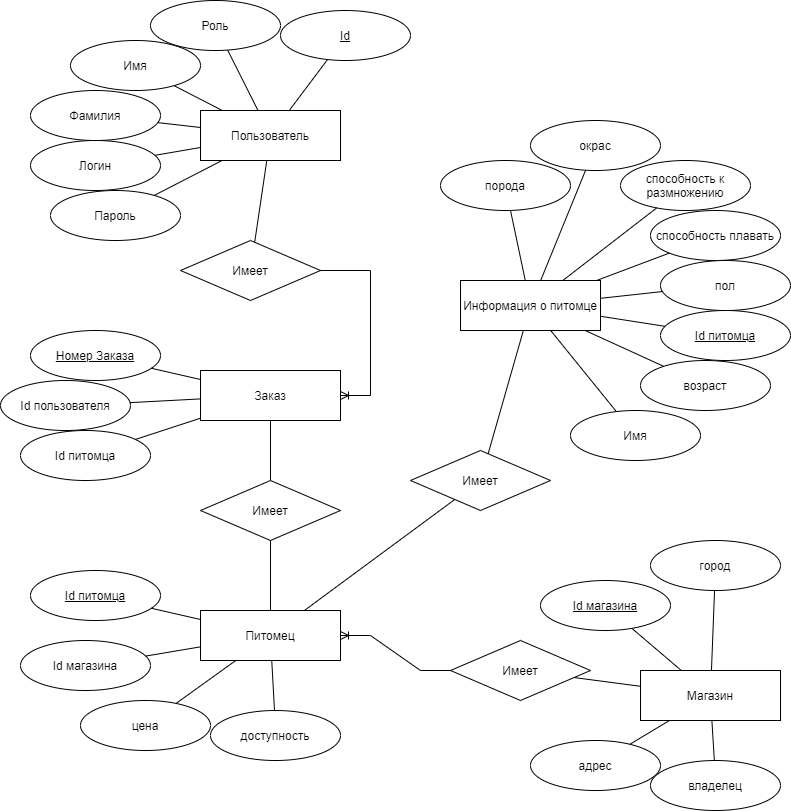

The diagram above was exported from draw.io. Its source (the exported page's mxGraphModel, read from the mxfile embedded in the PNG):
<mxGraphModel dx="1422" dy="942" grid="1" gridSize="10" guides="1" tooltips="1" connect="1" arrows="1" fold="1" page="1" pageScale="1" pageWidth="827" pageHeight="1169" math="0" shadow="0">
  <root>
    <mxCell id="0" />
    <mxCell id="1" parent="0" />
    <mxCell id="03_1DdQtCRGSDZXcu4sP-1" value="Пользователь" style="rounded=0;whiteSpace=wrap;html=1;" vertex="1" parent="1">
      <mxGeometry x="220" y="130" width="140" height="50" as="geometry" />
    </mxCell>
    <mxCell id="03_1DdQtCRGSDZXcu4sP-2" value="Имя" style="ellipse;whiteSpace=wrap;html=1;" vertex="1" parent="1">
      <mxGeometry x="90" y="60" width="130" height="50" as="geometry" />
    </mxCell>
    <mxCell id="03_1DdQtCRGSDZXcu4sP-3" value="Фамилия" style="ellipse;whiteSpace=wrap;html=1;" vertex="1" parent="1">
      <mxGeometry x="50" y="110" width="130" height="50" as="geometry" />
    </mxCell>
    <mxCell id="03_1DdQtCRGSDZXcu4sP-4" value="Логин" style="ellipse;whiteSpace=wrap;html=1;" vertex="1" parent="1">
      <mxGeometry x="50" y="160" width="130" height="50" as="geometry" />
    </mxCell>
    <mxCell id="03_1DdQtCRGSDZXcu4sP-5" value="Пароль" style="ellipse;whiteSpace=wrap;html=1;" vertex="1" parent="1">
      <mxGeometry x="70" y="210" width="130" height="50" as="geometry" />
    </mxCell>
    <mxCell id="03_1DdQtCRGSDZXcu4sP-6" value="Роль" style="ellipse;whiteSpace=wrap;html=1;" vertex="1" parent="1">
      <mxGeometry x="170" y="20" width="130" height="50" as="geometry" />
    </mxCell>
    <mxCell id="03_1DdQtCRGSDZXcu4sP-7" value="&lt;u&gt;Id&lt;/u&gt;" style="ellipse;whiteSpace=wrap;html=1;" vertex="1" parent="1">
      <mxGeometry x="300" y="30" width="130" height="50" as="geometry" />
    </mxCell>
    <mxCell id="03_1DdQtCRGSDZXcu4sP-8" value="" style="endArrow=none;html=1;rounded=0;" edge="1" parent="1" source="03_1DdQtCRGSDZXcu4sP-5" target="03_1DdQtCRGSDZXcu4sP-1">
      <mxGeometry width="50" height="50" relative="1" as="geometry">
        <mxPoint x="380" y="500" as="sourcePoint" />
        <mxPoint x="430" y="450" as="targetPoint" />
      </mxGeometry>
    </mxCell>
    <mxCell id="03_1DdQtCRGSDZXcu4sP-9" value="" style="endArrow=none;html=1;rounded=0;" edge="1" parent="1" source="03_1DdQtCRGSDZXcu4sP-4" target="03_1DdQtCRGSDZXcu4sP-1">
      <mxGeometry width="50" height="50" relative="1" as="geometry">
        <mxPoint x="79.97433806837307" y="265.70242527641494" as="sourcePoint" />
        <mxPoint x="200" y="267.5" as="targetPoint" />
      </mxGeometry>
    </mxCell>
    <mxCell id="03_1DdQtCRGSDZXcu4sP-10" value="" style="endArrow=none;html=1;rounded=0;" edge="1" parent="1" source="03_1DdQtCRGSDZXcu4sP-3" target="03_1DdQtCRGSDZXcu4sP-1">
      <mxGeometry width="50" height="50" relative="1" as="geometry">
        <mxPoint x="71.66058745645864" y="227.2509378284235" as="sourcePoint" />
        <mxPoint x="200" y="255" as="targetPoint" />
      </mxGeometry>
    </mxCell>
    <mxCell id="03_1DdQtCRGSDZXcu4sP-11" value="" style="endArrow=none;html=1;rounded=0;" edge="1" parent="1" source="03_1DdQtCRGSDZXcu4sP-2" target="03_1DdQtCRGSDZXcu4sP-1">
      <mxGeometry width="50" height="50" relative="1" as="geometry">
        <mxPoint x="90" y="165" as="sourcePoint" />
        <mxPoint x="200" y="242.5" as="targetPoint" />
      </mxGeometry>
    </mxCell>
    <mxCell id="03_1DdQtCRGSDZXcu4sP-12" value="" style="endArrow=none;html=1;rounded=0;" edge="1" parent="1" source="03_1DdQtCRGSDZXcu4sP-6" target="03_1DdQtCRGSDZXcu4sP-1">
      <mxGeometry width="50" height="50" relative="1" as="geometry">
        <mxPoint x="130" y="115" as="sourcePoint" />
        <mxPoint x="235" y="230" as="targetPoint" />
      </mxGeometry>
    </mxCell>
    <mxCell id="03_1DdQtCRGSDZXcu4sP-13" value="" style="endArrow=none;html=1;rounded=0;" edge="1" parent="1" source="03_1DdQtCRGSDZXcu4sP-7" target="03_1DdQtCRGSDZXcu4sP-1">
      <mxGeometry width="50" height="50" relative="1" as="geometry">
        <mxPoint x="190.96194077712562" y="92.67766952966372" as="sourcePoint" />
        <mxPoint x="270" y="230" as="targetPoint" />
      </mxGeometry>
    </mxCell>
    <mxCell id="03_1DdQtCRGSDZXcu4sP-14" value="Заказ" style="rounded=0;whiteSpace=wrap;html=1;" vertex="1" parent="1">
      <mxGeometry x="220" y="390" width="140" height="50" as="geometry" />
    </mxCell>
    <mxCell id="03_1DdQtCRGSDZXcu4sP-15" value="&lt;u&gt;Номер Заказа&lt;/u&gt;" style="ellipse;whiteSpace=wrap;html=1;" vertex="1" parent="1">
      <mxGeometry x="50" y="350" width="130" height="50" as="geometry" />
    </mxCell>
    <mxCell id="03_1DdQtCRGSDZXcu4sP-16" value="Id пользователя" style="ellipse;whiteSpace=wrap;html=1;" vertex="1" parent="1">
      <mxGeometry x="20" y="400" width="130" height="50" as="geometry" />
    </mxCell>
    <mxCell id="03_1DdQtCRGSDZXcu4sP-17" value="Id питомца" style="ellipse;whiteSpace=wrap;html=1;" vertex="1" parent="1">
      <mxGeometry x="40" y="450" width="130" height="50" as="geometry" />
    </mxCell>
    <mxCell id="03_1DdQtCRGSDZXcu4sP-18" value="" style="endArrow=none;html=1;rounded=0;" edge="1" parent="1" source="03_1DdQtCRGSDZXcu4sP-15" target="03_1DdQtCRGSDZXcu4sP-14">
      <mxGeometry width="50" height="50" relative="1" as="geometry">
        <mxPoint x="80" y="265" as="sourcePoint" />
        <mxPoint x="140" y="197.5" as="targetPoint" />
      </mxGeometry>
    </mxCell>
    <mxCell id="03_1DdQtCRGSDZXcu4sP-19" value="" style="endArrow=none;html=1;rounded=0;" edge="1" parent="1" source="03_1DdQtCRGSDZXcu4sP-16" target="03_1DdQtCRGSDZXcu4sP-14">
      <mxGeometry width="50" height="50" relative="1" as="geometry">
        <mxPoint x="90" y="365" as="sourcePoint" />
        <mxPoint x="185" y="410" as="targetPoint" />
      </mxGeometry>
    </mxCell>
    <mxCell id="03_1DdQtCRGSDZXcu4sP-20" value="" style="endArrow=none;html=1;rounded=0;" edge="1" parent="1" source="03_1DdQtCRGSDZXcu4sP-17" target="03_1DdQtCRGSDZXcu4sP-14">
      <mxGeometry width="50" height="50" relative="1" as="geometry">
        <mxPoint x="90" y="415" as="sourcePoint" />
        <mxPoint x="150" y="422.5" as="targetPoint" />
      </mxGeometry>
    </mxCell>
    <mxCell id="03_1DdQtCRGSDZXcu4sP-21" value="Имеет" style="rhombus;whiteSpace=wrap;html=1;" vertex="1" parent="1">
      <mxGeometry x="200" y="260" width="140" height="60" as="geometry" />
    </mxCell>
    <mxCell id="03_1DdQtCRGSDZXcu4sP-22" value="" style="endArrow=none;html=1;rounded=0;" edge="1" parent="1" source="03_1DdQtCRGSDZXcu4sP-1" target="03_1DdQtCRGSDZXcu4sP-21">
      <mxGeometry width="50" height="50" relative="1" as="geometry">
        <mxPoint x="275" y="100" as="sourcePoint" />
        <mxPoint x="245" y="160" as="targetPoint" />
      </mxGeometry>
    </mxCell>
    <mxCell id="03_1DdQtCRGSDZXcu4sP-23" value="" style="edgeStyle=entityRelationEdgeStyle;fontSize=12;html=1;endArrow=ERoneToMany;rounded=0;" edge="1" parent="1" source="03_1DdQtCRGSDZXcu4sP-21" target="03_1DdQtCRGSDZXcu4sP-14">
      <mxGeometry width="100" height="100" relative="1" as="geometry">
        <mxPoint x="310" y="300" as="sourcePoint" />
        <mxPoint x="320" y="350" as="targetPoint" />
      </mxGeometry>
    </mxCell>
    <mxCell id="03_1DdQtCRGSDZXcu4sP-24" value="Имеет" style="rhombus;whiteSpace=wrap;html=1;" vertex="1" parent="1">
      <mxGeometry x="220" y="500" width="140" height="60" as="geometry" />
    </mxCell>
    <mxCell id="03_1DdQtCRGSDZXcu4sP-25" value="" style="endArrow=none;html=1;rounded=0;entryX=0.5;entryY=1;entryDx=0;entryDy=0;" edge="1" parent="1" source="03_1DdQtCRGSDZXcu4sP-24" target="03_1DdQtCRGSDZXcu4sP-14">
      <mxGeometry width="50" height="50" relative="1" as="geometry">
        <mxPoint x="90" y="365" as="sourcePoint" />
        <mxPoint x="185" y="410" as="targetPoint" />
      </mxGeometry>
    </mxCell>
    <mxCell id="03_1DdQtCRGSDZXcu4sP-26" value="Питомец" style="rounded=0;whiteSpace=wrap;html=1;" vertex="1" parent="1">
      <mxGeometry x="220" y="630" width="140" height="50" as="geometry" />
    </mxCell>
    <mxCell id="03_1DdQtCRGSDZXcu4sP-27" value="&lt;u&gt;Id питомца&lt;/u&gt;" style="ellipse;whiteSpace=wrap;html=1;" vertex="1" parent="1">
      <mxGeometry x="50" y="590" width="130" height="50" as="geometry" />
    </mxCell>
    <mxCell id="03_1DdQtCRGSDZXcu4sP-28" value="Id магазина" style="ellipse;whiteSpace=wrap;html=1;" vertex="1" parent="1">
      <mxGeometry x="40" y="660" width="130" height="50" as="geometry" />
    </mxCell>
    <mxCell id="03_1DdQtCRGSDZXcu4sP-29" value="цена" style="ellipse;whiteSpace=wrap;html=1;" vertex="1" parent="1">
      <mxGeometry x="100" y="720" width="130" height="50" as="geometry" />
    </mxCell>
    <mxCell id="03_1DdQtCRGSDZXcu4sP-30" value="доступность" style="ellipse;whiteSpace=wrap;html=1;" vertex="1" parent="1">
      <mxGeometry x="230" y="730" width="130" height="50" as="geometry" />
    </mxCell>
    <mxCell id="03_1DdQtCRGSDZXcu4sP-31" value="" style="endArrow=none;html=1;rounded=0;" edge="1" parent="1" source="03_1DdQtCRGSDZXcu4sP-24" target="03_1DdQtCRGSDZXcu4sP-26">
      <mxGeometry width="50" height="50" relative="1" as="geometry">
        <mxPoint x="196.7741935483873" y="552.9032258064517" as="sourcePoint" />
        <mxPoint x="220" y="460" as="targetPoint" />
      </mxGeometry>
    </mxCell>
    <mxCell id="03_1DdQtCRGSDZXcu4sP-32" value="" style="endArrow=none;html=1;rounded=0;" edge="1" parent="1" source="03_1DdQtCRGSDZXcu4sP-27" target="03_1DdQtCRGSDZXcu4sP-26">
      <mxGeometry width="50" height="50" relative="1" as="geometry">
        <mxPoint x="210.28985507246398" y="601.304347826087" as="sourcePoint" />
        <mxPoint x="266.19047619047615" y="660" as="targetPoint" />
      </mxGeometry>
    </mxCell>
    <mxCell id="03_1DdQtCRGSDZXcu4sP-33" value="" style="endArrow=none;html=1;rounded=0;" edge="1" parent="1" source="03_1DdQtCRGSDZXcu4sP-28" target="03_1DdQtCRGSDZXcu4sP-26">
      <mxGeometry width="50" height="50" relative="1" as="geometry">
        <mxPoint x="142.45542070572128" y="737.9160485459402" as="sourcePoint" />
        <mxPoint x="220.35714285714266" y="710" as="targetPoint" />
      </mxGeometry>
    </mxCell>
    <mxCell id="03_1DdQtCRGSDZXcu4sP-34" value="" style="endArrow=none;html=1;rounded=0;" edge="1" parent="1" source="03_1DdQtCRGSDZXcu4sP-29" target="03_1DdQtCRGSDZXcu4sP-26">
      <mxGeometry width="50" height="50" relative="1" as="geometry">
        <mxPoint x="199.04613985486276" y="771.7736149129164" as="sourcePoint" />
        <mxPoint x="263.8636363636365" y="710" as="targetPoint" />
      </mxGeometry>
    </mxCell>
    <mxCell id="03_1DdQtCRGSDZXcu4sP-35" value="" style="endArrow=none;html=1;rounded=0;" edge="1" parent="1" source="03_1DdQtCRGSDZXcu4sP-30" target="03_1DdQtCRGSDZXcu4sP-26">
      <mxGeometry width="50" height="50" relative="1" as="geometry">
        <mxPoint x="294.0477212603164" y="790.0026830833085" as="sourcePoint" />
        <mxPoint x="290.96153846153857" y="710" as="targetPoint" />
      </mxGeometry>
    </mxCell>
    <mxCell id="03_1DdQtCRGSDZXcu4sP-37" value="Имеет" style="rhombus;whiteSpace=wrap;html=1;" vertex="1" parent="1">
      <mxGeometry x="430" y="470" width="140" height="60" as="geometry" />
    </mxCell>
    <mxCell id="03_1DdQtCRGSDZXcu4sP-38" value="Имеет" style="rhombus;whiteSpace=wrap;html=1;" vertex="1" parent="1">
      <mxGeometry x="470" y="660" width="140" height="60" as="geometry" />
    </mxCell>
    <mxCell id="03_1DdQtCRGSDZXcu4sP-39" value="" style="endArrow=none;html=1;rounded=0;" edge="1" parent="1" source="03_1DdQtCRGSDZXcu4sP-37" target="03_1DdQtCRGSDZXcu4sP-26">
      <mxGeometry width="50" height="50" relative="1" as="geometry">
        <mxPoint x="189.6875" y="571.5625" as="sourcePoint" />
        <mxPoint x="252.17391304347848" y="640" as="targetPoint" />
      </mxGeometry>
    </mxCell>
    <mxCell id="03_1DdQtCRGSDZXcu4sP-41" value="Магазин" style="rounded=0;whiteSpace=wrap;html=1;" vertex="1" parent="1">
      <mxGeometry x="660" y="690" width="140" height="50" as="geometry" />
    </mxCell>
    <mxCell id="03_1DdQtCRGSDZXcu4sP-42" value="&lt;u&gt;Id магазина&lt;/u&gt;" style="ellipse;whiteSpace=wrap;html=1;" vertex="1" parent="1">
      <mxGeometry x="560" y="600" width="130" height="50" as="geometry" />
    </mxCell>
    <mxCell id="03_1DdQtCRGSDZXcu4sP-43" value="город" style="ellipse;whiteSpace=wrap;html=1;" vertex="1" parent="1">
      <mxGeometry x="670" y="560" width="130" height="50" as="geometry" />
    </mxCell>
    <mxCell id="03_1DdQtCRGSDZXcu4sP-44" value="владелец" style="ellipse;whiteSpace=wrap;html=1;" vertex="1" parent="1">
      <mxGeometry x="670" y="780" width="130" height="50" as="geometry" />
    </mxCell>
    <mxCell id="03_1DdQtCRGSDZXcu4sP-45" value="адрес" style="ellipse;whiteSpace=wrap;html=1;" vertex="1" parent="1">
      <mxGeometry x="550" y="760" width="130" height="50" as="geometry" />
    </mxCell>
    <mxCell id="03_1DdQtCRGSDZXcu4sP-46" value="" style="endArrow=none;html=1;rounded=0;" edge="1" parent="1" source="03_1DdQtCRGSDZXcu4sP-38" target="03_1DdQtCRGSDZXcu4sP-41">
      <mxGeometry width="50" height="50" relative="1" as="geometry">
        <mxPoint x="467.5" y="692.5" as="sourcePoint" />
        <mxPoint x="345" y="675" as="targetPoint" />
      </mxGeometry>
    </mxCell>
    <mxCell id="03_1DdQtCRGSDZXcu4sP-47" value="" style="endArrow=none;html=1;rounded=0;" edge="1" parent="1" source="03_1DdQtCRGSDZXcu4sP-42" target="03_1DdQtCRGSDZXcu4sP-41">
      <mxGeometry width="50" height="50" relative="1" as="geometry">
        <mxPoint x="575.3293413173651" y="706.2874251497005" as="sourcePoint" />
        <mxPoint x="670" y="717.0454545454545" as="targetPoint" />
      </mxGeometry>
    </mxCell>
    <mxCell id="03_1DdQtCRGSDZXcu4sP-48" value="" style="endArrow=none;html=1;rounded=0;" edge="1" parent="1" source="03_1DdQtCRGSDZXcu4sP-43" target="03_1DdQtCRGSDZXcu4sP-41">
      <mxGeometry width="50" height="50" relative="1" as="geometry">
        <mxPoint x="832.529151676224" y="628.4585779204253" as="sourcePoint" />
        <mxPoint x="760" y="720" as="targetPoint" />
      </mxGeometry>
    </mxCell>
    <mxCell id="03_1DdQtCRGSDZXcu4sP-49" value="" style="endArrow=none;html=1;rounded=0;" edge="1" parent="1" source="03_1DdQtCRGSDZXcu4sP-44" target="03_1DdQtCRGSDZXcu4sP-41">
      <mxGeometry width="50" height="50" relative="1" as="geometry">
        <mxPoint x="890.5548608453005" y="663.2424078620038" as="sourcePoint" />
        <mxPoint x="800.9375" y="700" as="targetPoint" />
      </mxGeometry>
    </mxCell>
    <mxCell id="03_1DdQtCRGSDZXcu4sP-50" value="" style="endArrow=none;html=1;rounded=0;" edge="1" parent="1" source="03_1DdQtCRGSDZXcu4sP-45" target="03_1DdQtCRGSDZXcu4sP-41">
      <mxGeometry width="50" height="50" relative="1" as="geometry">
        <mxPoint x="953.9955127474809" y="693.6299030747464" as="sourcePoint" />
        <mxPoint x="810" y="714.8181818181818" as="targetPoint" />
      </mxGeometry>
    </mxCell>
    <mxCell id="03_1DdQtCRGSDZXcu4sP-51" value="Информация о питомце" style="rounded=0;whiteSpace=wrap;html=1;" vertex="1" parent="1">
      <mxGeometry x="480" y="300" width="140" height="50" as="geometry" />
    </mxCell>
    <mxCell id="03_1DdQtCRGSDZXcu4sP-52" value="" style="edgeStyle=entityRelationEdgeStyle;fontSize=12;html=1;endArrow=ERoneToMany;rounded=0;" edge="1" parent="1" source="03_1DdQtCRGSDZXcu4sP-38" target="03_1DdQtCRGSDZXcu4sP-26">
      <mxGeometry width="100" height="100" relative="1" as="geometry">
        <mxPoint x="270" y="300" as="sourcePoint" />
        <mxPoint x="290" y="435" as="targetPoint" />
      </mxGeometry>
    </mxCell>
    <mxCell id="03_1DdQtCRGSDZXcu4sP-54" value="" style="endArrow=none;html=1;rounded=0;" edge="1" parent="1" source="03_1DdQtCRGSDZXcu4sP-37" target="03_1DdQtCRGSDZXcu4sP-51">
      <mxGeometry width="50" height="50" relative="1" as="geometry">
        <mxPoint x="459.6933962264152" y="471.2971698113208" as="sourcePoint" />
        <mxPoint x="298.8372093023254" y="640" as="targetPoint" />
      </mxGeometry>
    </mxCell>
    <mxCell id="03_1DdQtCRGSDZXcu4sP-56" value="порода" style="ellipse;whiteSpace=wrap;html=1;" vertex="1" parent="1">
      <mxGeometry x="460" y="180" width="130" height="50" as="geometry" />
    </mxCell>
    <mxCell id="03_1DdQtCRGSDZXcu4sP-57" value="окрас" style="ellipse;whiteSpace=wrap;html=1;" vertex="1" parent="1">
      <mxGeometry x="550" y="140" width="130" height="50" as="geometry" />
    </mxCell>
    <mxCell id="03_1DdQtCRGSDZXcu4sP-58" value="способность к размножению" style="ellipse;whiteSpace=wrap;html=1;" vertex="1" parent="1">
      <mxGeometry x="640" y="180" width="130" height="50" as="geometry" />
    </mxCell>
    <mxCell id="03_1DdQtCRGSDZXcu4sP-59" value="способность плавать" style="ellipse;whiteSpace=wrap;html=1;" vertex="1" parent="1">
      <mxGeometry x="670" y="230" width="130" height="50" as="geometry" />
    </mxCell>
    <mxCell id="03_1DdQtCRGSDZXcu4sP-60" value="пол" style="ellipse;whiteSpace=wrap;html=1;" vertex="1" parent="1">
      <mxGeometry x="680" y="280" width="130" height="50" as="geometry" />
    </mxCell>
    <mxCell id="03_1DdQtCRGSDZXcu4sP-61" value="&lt;u&gt;Id питомца&lt;/u&gt;" style="ellipse;whiteSpace=wrap;html=1;" vertex="1" parent="1">
      <mxGeometry x="680" y="330" width="130" height="50" as="geometry" />
    </mxCell>
    <mxCell id="03_1DdQtCRGSDZXcu4sP-62" value="возраст" style="ellipse;whiteSpace=wrap;html=1;" vertex="1" parent="1">
      <mxGeometry x="660" y="380" width="130" height="50" as="geometry" />
    </mxCell>
    <mxCell id="03_1DdQtCRGSDZXcu4sP-63" value="Имя" style="ellipse;whiteSpace=wrap;html=1;" vertex="1" parent="1">
      <mxGeometry x="590" y="430" width="130" height="50" as="geometry" />
    </mxCell>
    <mxCell id="03_1DdQtCRGSDZXcu4sP-65" value="" style="endArrow=none;html=1;rounded=0;" edge="1" parent="1" source="03_1DdQtCRGSDZXcu4sP-56" target="03_1DdQtCRGSDZXcu4sP-51">
      <mxGeometry width="50" height="50" relative="1" as="geometry">
        <mxPoint x="529.4996484194144" y="331.9040168758679" as="sourcePoint" />
        <mxPoint x="590" y="328.58974358974365" as="targetPoint" />
      </mxGeometry>
    </mxCell>
    <mxCell id="03_1DdQtCRGSDZXcu4sP-66" value="" style="endArrow=none;html=1;rounded=0;" edge="1" parent="1" source="03_1DdQtCRGSDZXcu4sP-57" target="03_1DdQtCRGSDZXcu4sP-51">
      <mxGeometry width="50" height="50" relative="1" as="geometry">
        <mxPoint x="532.1314235224818" y="296.92307969164835" as="sourcePoint" />
        <mxPoint x="590" y="309.8648648648648" as="targetPoint" />
      </mxGeometry>
    </mxCell>
    <mxCell id="03_1DdQtCRGSDZXcu4sP-67" value="" style="endArrow=none;html=1;rounded=0;" edge="1" parent="1" source="03_1DdQtCRGSDZXcu4sP-58" target="03_1DdQtCRGSDZXcu4sP-51">
      <mxGeometry width="50" height="50" relative="1" as="geometry">
        <mxPoint x="540.6837319598003" y="255.89587907555892" as="sourcePoint" />
        <mxPoint x="616.9444444444443" y="300" as="targetPoint" />
      </mxGeometry>
    </mxCell>
    <mxCell id="03_1DdQtCRGSDZXcu4sP-68" value="" style="endArrow=none;html=1;rounded=0;" edge="1" parent="1" source="03_1DdQtCRGSDZXcu4sP-59" target="03_1DdQtCRGSDZXcu4sP-51">
      <mxGeometry width="50" height="50" relative="1" as="geometry">
        <mxPoint x="598.9527069948595" y="219.41723724100393" as="sourcePoint" />
        <mxPoint x="645.5769230769229" y="300" as="targetPoint" />
      </mxGeometry>
    </mxCell>
    <mxCell id="03_1DdQtCRGSDZXcu4sP-69" value="" style="endArrow=none;html=1;rounded=0;" edge="1" parent="1" source="03_1DdQtCRGSDZXcu4sP-60" target="03_1DdQtCRGSDZXcu4sP-51">
      <mxGeometry width="50" height="50" relative="1" as="geometry">
        <mxPoint x="697.6474943199942" y="199.83954621623707" as="sourcePoint" />
        <mxPoint x="667.5" y="300" as="targetPoint" />
      </mxGeometry>
    </mxCell>
    <mxCell id="03_1DdQtCRGSDZXcu4sP-70" value="" style="endArrow=none;html=1;rounded=0;" edge="1" parent="1" source="03_1DdQtCRGSDZXcu4sP-61" target="03_1DdQtCRGSDZXcu4sP-51">
      <mxGeometry width="50" height="50" relative="1" as="geometry">
        <mxPoint x="786.2145961365995" y="227.41486366412346" as="sourcePoint" />
        <mxPoint x="692.2916666666665" y="300" as="targetPoint" />
      </mxGeometry>
    </mxCell>
    <mxCell id="03_1DdQtCRGSDZXcu4sP-71" value="" style="endArrow=none;html=1;rounded=0;" edge="1" parent="1" source="03_1DdQtCRGSDZXcu4sP-62" target="03_1DdQtCRGSDZXcu4sP-51">
      <mxGeometry width="50" height="50" relative="1" as="geometry">
        <mxPoint x="846.2622634495269" y="261.54129240500924" as="sourcePoint" />
        <mxPoint x="730" y="301.17021276595756" as="targetPoint" />
      </mxGeometry>
    </mxCell>
    <mxCell id="03_1DdQtCRGSDZXcu4sP-72" value="" style="endArrow=none;html=1;rounded=0;" edge="1" parent="1" source="03_1DdQtCRGSDZXcu4sP-63" target="03_1DdQtCRGSDZXcu4sP-51">
      <mxGeometry width="50" height="50" relative="1" as="geometry">
        <mxPoint x="862.6280161927252" y="302.0368391987695" as="sourcePoint" />
        <mxPoint x="730" y="317.07547169811323" as="targetPoint" />
      </mxGeometry>
    </mxCell>
  </root>
</mxGraphModel>